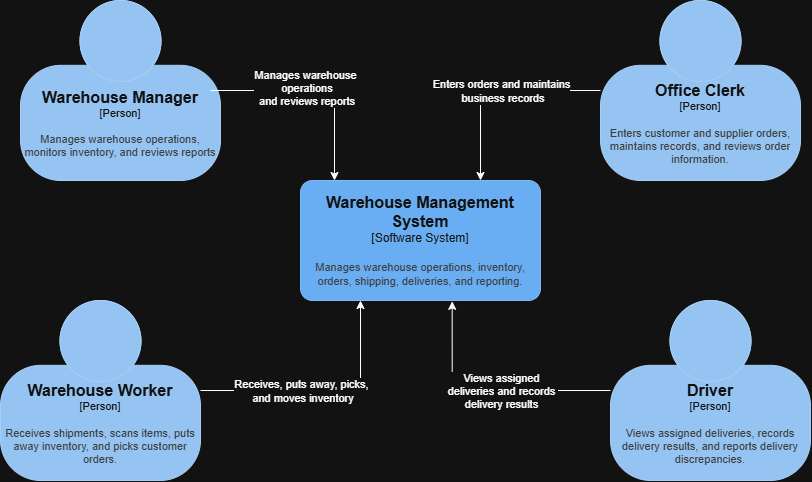

The diagram above was exported from draw.io. Its source (the exported page's mxGraphModel, read from the mxfile embedded in the PNG):
<mxGraphModel dx="1030" dy="1571" grid="1" gridSize="10" guides="1" tooltips="1" connect="1" arrows="1" fold="1" page="1" pageScale="1" pageWidth="850" pageHeight="1100" math="0" shadow="0">
  <root>
    <mxCell id="0" />
    <mxCell id="1" parent="0" />
    <object placeholders="1" c4Name="Warehouse Management System&#10;" c4Type="Software System" c4Description="Manages warehouse operations, inventory, orders, shipping, deliveries, and reporting." label="&lt;font style=&quot;font-size: 16px&quot;&gt;&lt;b&gt;%c4Name%&lt;/b&gt;&lt;/font&gt;&lt;div&gt;[%c4Type%]&lt;/div&gt;&lt;br&gt;&lt;div&gt;&lt;font style=&quot;font-size: 11px&quot;&gt;&lt;font color=&quot;#cccccc&quot;&gt;%c4Description%&lt;/font&gt;&lt;/div&gt;" id="3GmhAPhKElpesFxD35w4-4">
      <mxCell parent="1" style="rounded=1;whiteSpace=wrap;html=1;labelBackgroundColor=none;fillColor=#1061B0;fontColor=#ffffff;align=center;arcSize=10;strokeColor=#0D5091;metaEdit=1;resizable=0;points=[[0.25,0,0],[0.5,0,0],[0.75,0,0],[1,0.25,0],[1,0.5,0],[1,0.75,0],[0.75,1,0],[0.5,1,0],[0.25,1,0],[0,0.75,0],[0,0.5,0],[0,0.25,0]];" vertex="1">
        <mxGeometry height="120" width="240" x="320" y="170" as="geometry" />
      </mxCell>
    </object>
    <object placeholders="1" c4Name="Warehouse Manager" c4Type="Person" c4Description="Manages warehouse operations, monitors inventory, and reviews reports" label="&lt;font style=&quot;font-size: 16px&quot;&gt;&lt;b&gt;%c4Name%&lt;/b&gt;&lt;/font&gt;&lt;div&gt;[%c4Type%]&lt;/div&gt;&lt;br&gt;&lt;div&gt;&lt;font style=&quot;font-size: 11px&quot;&gt;&lt;font color=&quot;#cccccc&quot;&gt;%c4Description%&lt;/font&gt;&lt;/div&gt;" id="3GmhAPhKElpesFxD35w4-5">
      <mxCell parent="1" style="html=1;fontSize=11;dashed=0;whiteSpace=wrap;fillColor=#083F75;strokeColor=#06315C;fontColor=#ffffff;shape=mxgraph.c4.person2;align=center;metaEdit=1;points=[[0.5,0,0],[1,0.5,0],[1,0.75,0],[0.75,1,0],[0.5,1,0],[0.25,1,0],[0,0.75,0],[0,0.5,0]];resizable=0;" vertex="1">
        <mxGeometry height="180" width="200" x="40" y="-10" as="geometry" />
      </mxCell>
    </object>
    <object placeholders="1" c4Name="Office Clerk" c4Type="Person" c4Description="Enters customer and supplier orders, maintains records, and reviews order information." label="&lt;font style=&quot;font-size: 16px&quot;&gt;&lt;b&gt;%c4Name%&lt;/b&gt;&lt;/font&gt;&lt;div&gt;[%c4Type%]&lt;/div&gt;&lt;br&gt;&lt;div&gt;&lt;font style=&quot;font-size: 11px&quot;&gt;&lt;font color=&quot;#cccccc&quot;&gt;%c4Description%&lt;/font&gt;&lt;/div&gt;" id="3GmhAPhKElpesFxD35w4-6">
      <mxCell parent="1" style="html=1;fontSize=11;dashed=0;whiteSpace=wrap;fillColor=#083F75;strokeColor=#06315C;fontColor=#ffffff;shape=mxgraph.c4.person2;align=center;metaEdit=1;points=[[0.5,0,0],[1,0.5,0],[1,0.75,0],[0.75,1,0],[0.5,1,0],[0.25,1,0],[0,0.75,0],[0,0.5,0]];resizable=0;" vertex="1">
        <mxGeometry height="180" width="200" x="620" y="-10" as="geometry" />
      </mxCell>
    </object>
    <object placeholders="1" c4Name="Warehouse Worker" c4Type="Person" c4Description="Receives shipments, scans items, puts away inventory, and picks customer orders." label="&lt;font style=&quot;font-size: 16px&quot;&gt;&lt;b&gt;%c4Name%&lt;/b&gt;&lt;/font&gt;&lt;div&gt;[%c4Type%]&lt;/div&gt;&lt;br&gt;&lt;div&gt;&lt;font style=&quot;font-size: 11px&quot;&gt;&lt;font color=&quot;#cccccc&quot;&gt;%c4Description%&lt;/font&gt;&lt;/div&gt;" id="3GmhAPhKElpesFxD35w4-7">
      <mxCell parent="1" style="html=1;fontSize=11;dashed=0;whiteSpace=wrap;fillColor=#083F75;strokeColor=#06315C;fontColor=#ffffff;shape=mxgraph.c4.person2;align=center;metaEdit=1;points=[[0.5,0,0],[1,0.5,0],[1,0.75,0],[0.75,1,0],[0.5,1,0],[0.25,1,0],[0,0.75,0],[0,0.5,0]];resizable=0;" vertex="1">
        <mxGeometry height="180" width="200" x="20" y="290" as="geometry" />
      </mxCell>
    </object>
    <object placeholders="1" c4Name="Driver" c4Type="Person" c4Description="Views assigned deliveries, records delivery results, and reports delivery discrepancies." label="&lt;font style=&quot;font-size: 16px&quot;&gt;&lt;b&gt;%c4Name%&lt;/b&gt;&lt;/font&gt;&lt;div&gt;[%c4Type%]&lt;/div&gt;&lt;br&gt;&lt;div&gt;&lt;font style=&quot;font-size: 11px&quot;&gt;&lt;font color=&quot;#cccccc&quot;&gt;%c4Description%&lt;/font&gt;&lt;/div&gt;" id="3GmhAPhKElpesFxD35w4-8">
      <mxCell parent="1" style="html=1;fontSize=11;dashed=0;whiteSpace=wrap;fillColor=#083F75;strokeColor=#06315C;fontColor=#ffffff;shape=mxgraph.c4.person2;align=center;metaEdit=1;points=[[0.5,0,0],[1,0.5,0],[1,0.75,0],[0.75,1,0],[0.5,1,0],[0.25,1,0],[0,0.75,0],[0,0.5,0]];resizable=0;" vertex="1">
        <mxGeometry height="180" width="200" x="630" y="290" as="geometry" />
      </mxCell>
    </object>
    <mxCell id="3GmhAPhKElpesFxD35w4-14" edge="1" parent="1" source="3GmhAPhKElpesFxD35w4-6" style="edgeStyle=orthogonalEdgeStyle;rounded=0;orthogonalLoop=1;jettySize=auto;html=1;entryX=0.75;entryY=0;entryDx=0;entryDy=0;entryPerimeter=0;" target="3GmhAPhKElpesFxD35w4-4">
      <mxGeometry relative="1" as="geometry" />
    </mxCell>
    <mxCell id="3GmhAPhKElpesFxD35w4-17" connectable="0" parent="3GmhAPhKElpesFxD35w4-14" style="edgeLabel;html=1;align=center;verticalAlign=middle;resizable=0;points=[];" value="Enters orders and maintains&lt;div&gt;&amp;nbsp;business records&lt;/div&gt;" vertex="1">
      <mxGeometry relative="1" x="0.0952" y="3" as="geometry">
        <mxPoint x="15" y="-3" as="offset" />
      </mxGeometry>
    </mxCell>
    <mxCell id="3GmhAPhKElpesFxD35w4-18" edge="1" parent="1" source="3GmhAPhKElpesFxD35w4-7" style="edgeStyle=orthogonalEdgeStyle;rounded=0;orthogonalLoop=1;jettySize=auto;html=1;entryX=0.25;entryY=1;entryDx=0;entryDy=0;entryPerimeter=0;" target="3GmhAPhKElpesFxD35w4-4">
      <mxGeometry relative="1" as="geometry" />
    </mxCell>
    <mxCell id="3GmhAPhKElpesFxD35w4-19" connectable="0" parent="3GmhAPhKElpesFxD35w4-18" style="edgeLabel;html=1;align=center;verticalAlign=middle;resizable=0;points=[];" value="Receives, puts away, picks,&lt;div&gt;&amp;nbsp;and moves inventory&lt;/div&gt;" vertex="1">
      <mxGeometry relative="1" x="-0.096" y="-3" as="geometry">
        <mxPoint x="-13" y="-3" as="offset" />
      </mxGeometry>
    </mxCell>
    <mxCell id="3GmhAPhKElpesFxD35w4-20" edge="1" parent="1" source="3GmhAPhKElpesFxD35w4-8" style="edgeStyle=orthogonalEdgeStyle;rounded=0;orthogonalLoop=1;jettySize=auto;html=1;entryX=0.632;entryY=1.007;entryDx=0;entryDy=0;entryPerimeter=0;" target="3GmhAPhKElpesFxD35w4-4">
      <mxGeometry relative="1" as="geometry" />
    </mxCell>
    <mxCell id="3GmhAPhKElpesFxD35w4-21" connectable="0" parent="3GmhAPhKElpesFxD35w4-20" style="edgeLabel;html=1;align=center;verticalAlign=middle;resizable=0;points=[];" value="Views assigned&lt;div&gt;&amp;nbsp;deliveries&lt;span style=&quot;color: light-dark(rgb(0, 0, 0), rgb(255, 255, 255)); background-color: light-dark(#ffffff, var(--ge-dark-color, #121212));&quot;&gt;&amp;nbsp;and&lt;/span&gt;&lt;span style=&quot;color: light-dark(rgb(0, 0, 0), rgb(255, 255, 255)); background-color: light-dark(#ffffff, var(--ge-dark-color, #121212));&quot;&gt;&amp;nbsp;records&amp;nbsp;&lt;/span&gt;&lt;/div&gt;&lt;div&gt;&lt;span style=&quot;color: light-dark(rgb(0, 0, 0), rgb(255, 255, 255)); background-color: light-dark(#ffffff, var(--ge-dark-color, #121212));&quot;&gt;delivery results&lt;/span&gt;&lt;/div&gt;" vertex="1">
      <mxGeometry relative="1" x="0.2608" as="geometry">
        <mxPoint x="46" as="offset" />
      </mxGeometry>
    </mxCell>
    <mxCell id="3GmhAPhKElpesFxD35w4-24" edge="1" parent="1" style="edgeStyle=orthogonalEdgeStyle;rounded=0;orthogonalLoop=1;jettySize=auto;html=1;entryX=0.225;entryY=-0.02;entryDx=0;entryDy=0;entryPerimeter=0;">
      <mxGeometry relative="1" as="geometry">
        <mxPoint x="230" y="80" as="sourcePoint" />
        <mxPoint x="354" y="169.99999999999991" as="targetPoint" />
      </mxGeometry>
    </mxCell>
    <mxCell id="3GmhAPhKElpesFxD35w4-25" connectable="0" parent="3GmhAPhKElpesFxD35w4-24" style="edgeLabel;html=1;align=center;verticalAlign=middle;resizable=0;points=[];" value="Manages warehouse&lt;div&gt;&amp;nbsp;operations&lt;div&gt;&amp;nbsp;and reviews reports&lt;/div&gt;&lt;/div&gt;" vertex="1">
      <mxGeometry relative="1" x="-0.1176" y="3" as="geometry">
        <mxPoint as="offset" />
      </mxGeometry>
    </mxCell>
  </root>
</mxGraphModel>